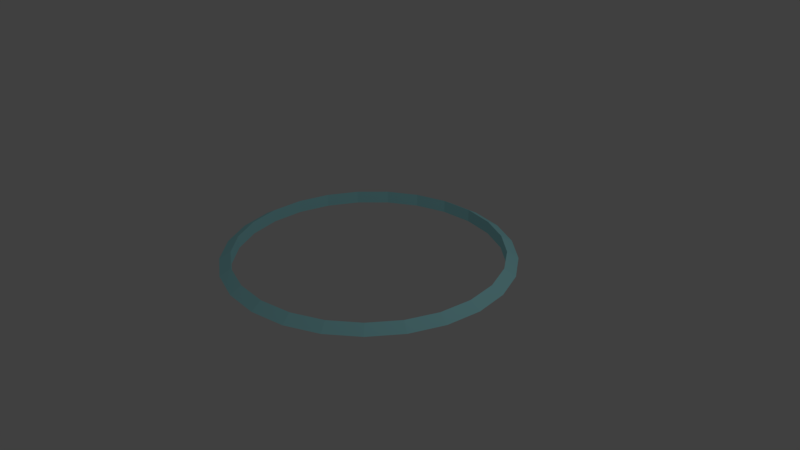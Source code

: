 # Source: magnetic_ring.blend  (saved by Blender 2.79.0; exported with 4.5.12 LTS)
import bpy
from mathutils import Matrix  # noqa: F401  (used for matrix-valued properties, if any)

bpy.ops.wm.read_factory_settings(use_empty=True)
scene = bpy.context.scene
scene.name = 'Scene'

# ---- collections
col_collection_1 = bpy.data.collections.new('Collection 1'); scene.collection.children.link(col_collection_1)

# ---- materials (node trees are filled in below, after node groups)
mat_material_001 = bpy.data.materials.new('Material.001')
mat_material_001.alpha_threshold = 0.0
mat_material_001.use_transparent_shadow = False
mat_material_001.diffuse_color = (0.4369, 0.943, 1.0, 1.0)
mat_material_001.specular_color = (0.3613, 0.9473, 1.0)
mat_material_001.roughness = 0.5

# ---- material node trees

# ---- world
world_world = bpy.data.worlds.new('World'); scene.world = world_world
world_world.color = (0.05088, 0.05088, 0.05088)
world_world.use_sun_shadow = False
world_world.sun_shadow_jitter_overblur = 0.0
world_world.cycles.sampling_method = 'MANUAL'

# ---- cameras
cam_camera = bpy.data.cameras.new('Camera')
cam_camera.clip_end = 100.0
cam_camera.lens = 35.0
cam_camera.sensor_width = 32.0
cam_camera.sensor_height = 18.0
cam_camera.ortho_scale = 7.314
cam_camera.dof.focus_distance = 0.0
cam_camera.dof.aperture_fstop = 128.0

# ---- lights
light_lamp = bpy.data.lights.new('Lamp', 'POINT')
light_lamp.transmission_factor = 0.0
light_lamp.cutoff_distance = 30.0
light_lamp.energy = 100.0
light_lamp.shadow_buffer_clip_start = 1.001
light_lamp.shadow_soft_size = 0.1
light_lamp.shadow_maximum_resolution = 0.006
light_lamp.use_absolute_resolution = True

# ---- meshes
me_torus = bpy.data.meshes.new('Torus')
me_torus.from_pydata([(1.91, 0.0, 0.0), (1.76, -0.0866, -3.786e-09), (1.76, 0.0866, 3.786e-09), (1.85, -2.076e-08, 0.475), (1.705, -0.0866, 0.4377), (1.705, 0.0866, 0.4377), (1.674, -4.022e-08, 0.9201), (1.542, -0.0866, 0.8479), (1.542, 0.0866, 0.8479), (1.392, -5.715e-08, 1.307), (1.283, -0.0866, 1.205), (1.283, 0.0866, 1.205), (1.023, -7.049e-08, 1.613), (0.9431, -0.0866, 1.486), (0.9431, 0.0866, 1.486), (0.5902, -7.94e-08, 1.817), (0.5439, -0.0866, 1.674), (0.5439, 0.0866, 1.674), (0.1199, -8.332e-08, 1.906), (0.1105, -0.0866, 1.757), (0.1105, 0.0866, 1.757), (-0.3579, -8.201e-08, 1.876), (-0.3298, -0.0866, 1.729), (-0.3298, 0.0866, 1.729), (-0.8132, -7.554e-08, 1.728), (-0.7494, -0.0866, 1.592), (-0.7494, 0.0866, 1.592), (-1.217, -6.433e-08, 1.472), (-1.122, -0.0866, 1.356), (-1.122, 0.0866, 1.356), (-1.545, -4.907e-08, 1.123), (-1.424, -0.0866, 1.035), (-1.424, 0.0866, 1.035), (-1.776, -3.073e-08, 0.7031), (-1.636, -0.0866, 0.6479), (-1.636, 0.0866, 0.6479), (-1.895, -1.046e-08, 0.2394), (-1.746, -0.0866, 0.2206), (-1.746, 0.0866, 0.2206), (-1.895, 1.046e-08, -0.2394), (-1.746, -0.0866, -0.2206), (-1.746, 0.0866, -0.2206), (-1.776, 3.073e-08, -0.7031), (-1.636, -0.0866, -0.6479), (-1.636, 0.0866, -0.6479), (-1.545, 4.907e-08, -1.123), (-1.424, -0.0866, -1.035), (-1.424, 0.0866, -1.035), (-1.217, 6.433e-08, -1.472), (-1.122, -0.0866, -1.356), (-1.122, 0.0866, -1.356), (-0.8132, 7.554e-08, -1.728), (-0.7494, -0.0866, -1.592), (-0.7494, 0.0866, -1.592), (-0.3579, 8.201e-08, -1.876), (-0.3298, -0.0866, -1.729), (-0.3298, 0.0866, -1.729), (0.1199, 8.332e-08, -1.906), (0.1105, -0.0866, -1.757), (0.1105, 0.0866, -1.757), (0.5902, 7.94e-08, -1.817), (0.5439, -0.0866, -1.674), (0.5439, 0.0866, -1.674), (1.023, 7.049e-08, -1.613), (0.9431, -0.0866, -1.486), (0.9431, 0.0866, -1.486), (1.392, 5.715e-08, -1.307), (1.283, -0.0866, -1.205), (1.283, 0.0866, -1.205), (1.674, 4.022e-08, -0.9202), (1.542, -0.0866, -0.8479), (1.542, 0.0866, -0.8479), (1.85, 2.076e-08, -0.475), (1.705, -0.0866, -0.4377), (1.705, 0.0866, -0.4377)], [], [(0, 3, 4, 1), (1, 4, 5, 2), (2, 5, 3, 0), (3, 6, 7, 4), (4, 7, 8, 5), (5, 8, 6, 3), (6, 9, 10, 7), (7, 10, 11, 8), (8, 11, 9, 6), (9, 12, 13, 10), (10, 13, 14, 11), (11, 14, 12, 9), (12, 15, 16, 13), (13, 16, 17, 14), (14, 17, 15, 12), (15, 18, 19, 16), (16, 19, 20, 17), (17, 20, 18, 15), (18, 21, 22, 19), (19, 22, 23, 20), (20, 23, 21, 18), (21, 24, 25, 22), (22, 25, 26, 23), (23, 26, 24, 21), (24, 27, 28, 25), (25, 28, 29, 26), (26, 29, 27, 24), (27, 30, 31, 28), (28, 31, 32, 29), (29, 32, 30, 27), (30, 33, 34, 31), (31, 34, 35, 32), (32, 35, 33, 30), (33, 36, 37, 34), (34, 37, 38, 35), (35, 38, 36, 33), (36, 39, 40, 37), (37, 40, 41, 38), (38, 41, 39, 36), (39, 42, 43, 40), (40, 43, 44, 41), (41, 44, 42, 39), (42, 45, 46, 43), (43, 46, 47, 44), (44, 47, 45, 42), (45, 48, 49, 46), (46, 49, 50, 47), (47, 50, 48, 45), (48, 51, 52, 49), (49, 52, 53, 50), (50, 53, 51, 48), (51, 54, 55, 52), (52, 55, 56, 53), (53, 56, 54, 51), (54, 57, 58, 55), (55, 58, 59, 56), (56, 59, 57, 54), (57, 60, 61, 58), (58, 61, 62, 59), (59, 62, 60, 57), (60, 63, 64, 61), (61, 64, 65, 62), (62, 65, 63, 60), (63, 66, 67, 64), (64, 67, 68, 65), (65, 68, 66, 63), (66, 69, 70, 67), (67, 70, 71, 68), (68, 71, 69, 66), (69, 72, 73, 70), (70, 73, 74, 71), (71, 74, 72, 69), (72, 0, 1, 73), (73, 1, 2, 74), (74, 2, 0, 72)])
me_torus.materials.append(mat_material_001)
me_torus.use_remesh_preserve_volume = False
me_torus.use_remesh_preserve_attributes = False
me_torus.use_mirror_vertex_groups = False
me_torus.update()

# ---- objects
ob_torus = bpy.data.objects.new('Torus', me_torus)
ob_lamp = bpy.data.objects.new('Lamp', light_lamp)
ob_camera = bpy.data.objects.new('Camera', cam_camera)

# ---- transforms, parenting, visibility, modifiers, constraints
ob_torus.location = (0.0, 0.0, 0.0)
ob_torus.rotation_euler = (1.571, 0.0, 0.0)
ob_torus.lineart.crease_threshold = 0.0
ob_lamp.location = (4.076, 1.005, 5.904)
ob_lamp.rotation_euler = (0.6503, 0.05522, 1.866)
ob_lamp.lock_rotations_4d = False
ob_lamp.empty_display_type = 'ARROWS'
ob_lamp.color = (0.0, 0.0, 0.0, 0.0)
ob_lamp.lineart.crease_threshold = 0.0
ob_camera.location = (7.481, -6.508, 5.344)
ob_camera.rotation_euler = (1.109, 0.0, 0.8149)
ob_camera.lock_rotations_4d = False
ob_camera.empty_display_type = 'ARROWS'
ob_camera.color = (0.0, 0.0, 0.0, 0.0)
ob_camera.display_type = 'WIRE'
ob_camera.lineart.crease_threshold = 0.0

# ---- collection membership
col_collection_1.objects.link(ob_torus)
col_collection_1.objects.link(ob_lamp)
col_collection_1.objects.link(ob_camera)

# ---- scene / render settings (as saved in the file)
scene.camera = ob_camera
scene.frame_start = 1; scene.frame_end = 250; scene.frame_set(1)
scene.render.engine = 'BLENDER_EEVEE_NEXT'
scene.render.resolution_percentage = 50
scene.render.dither_intensity = 0.0
scene.cycles.use_denoising = False
scene.cycles.samples = 128
scene.cycles.sampling_pattern = 'TABULATED_SOBOL'
scene.cycles.use_adaptive_sampling = False
scene.cycles.use_light_tree = False
scene.cycles.blur_glossy = 0.0
scene.cycles.sample_clamp_indirect = 0.0
scene.view_settings.view_transform = 'Standard'
bpy.context.view_layer.update()
